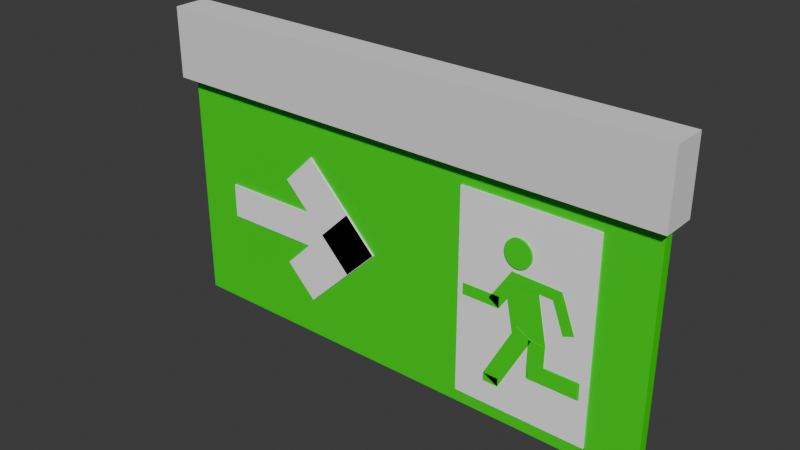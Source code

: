 # Source: N_dudgangH_jre.blend  (saved by Blender 4.0.36; exported with 4.5.12 LTS)
import bpy
from mathutils import Matrix  # noqa: F401  (used for matrix-valued properties, if any)

bpy.ops.wm.read_factory_settings(use_empty=True)
scene = bpy.context.scene
scene.name = 'Scene'

# ---- collections
col_collection = bpy.data.collections.new('Collection'); scene.collection.children.link(col_collection)

# ---- materials (node trees are filled in below, after node groups)
mat_material_001 = bpy.data.materials.new('Material.001')
mat_material_001.use_transparent_shadow = False
mat_material_015 = bpy.data.materials.new('Material.015')
mat_material_015.use_transparent_shadow = False
mat_material_014 = bpy.data.materials.new('Material.014')
mat_material_014.use_transparent_shadow = False
mat_material_013 = bpy.data.materials.new('Material.013')
mat_material_013.use_transparent_shadow = False
mat_material_012 = bpy.data.materials.new('Material.012')
mat_material_012.use_transparent_shadow = False
mat_material_011 = bpy.data.materials.new('Material.011')
mat_material_011.use_transparent_shadow = False
mat_material_010 = bpy.data.materials.new('Material.010')
mat_material_010.use_transparent_shadow = False
mat_material_009 = bpy.data.materials.new('Material.009')
mat_material_009.use_transparent_shadow = False
mat_material_008 = bpy.data.materials.new('Material.008')
mat_material_008.use_transparent_shadow = False
mat_material_002 = bpy.data.materials.new('Material.002')
mat_material_002.use_transparent_shadow = False
mat_material_005 = bpy.data.materials.new('Material.005')
mat_material_005.use_transparent_shadow = False
mat_material_007 = bpy.data.materials.new('Material.007')
mat_material_007.use_transparent_shadow = False
mat_material_006 = bpy.data.materials.new('Material.006')
mat_material_006.use_transparent_shadow = False
mat_material_004 = bpy.data.materials.new('Material.004')
mat_material_004.use_transparent_shadow = False
mat_material_003 = bpy.data.materials.new('Material.003')
mat_material_003.use_transparent_shadow = False

# ---- material node trees
mat_material_001.use_nodes = True; mat_material_001.node_tree.nodes.clear()
_N = mat_material_001.node_tree.nodes; _L = mat_material_001.node_tree.links
n0 = _N.new('ShaderNodeBsdfPrincipled'); n0.name = 'Principled BSDF'; n0.location = (10, 300)
n0.inputs[0].default_value = (0.009135, 0.7991, 0.0, 1.0)
n0.inputs[3].default_value = 1.45
n1 = _N.new('ShaderNodeOutputMaterial'); n1.name = 'Material Output'; n1.location = (300, 300)
_L.new(n0.outputs[0], n1.inputs[0])
n1.is_active_output = True
mat_material_015.use_nodes = True; mat_material_015.node_tree.nodes.clear()
_N = mat_material_015.node_tree.nodes; _L = mat_material_015.node_tree.links
n0 = _N.new('ShaderNodeBsdfPrincipled'); n0.name = 'Principled BSDF'; n0.location = (10, 300)
n0.inputs[0].default_value = (0.009135, 0.7991, 0.0, 1.0)
n0.inputs[3].default_value = 1.45
n1 = _N.new('ShaderNodeOutputMaterial'); n1.name = 'Material Output'; n1.location = (300, 300)
_L.new(n0.outputs[0], n1.inputs[0])
n1.is_active_output = True
mat_material_014.use_nodes = True; mat_material_014.node_tree.nodes.clear()
_N = mat_material_014.node_tree.nodes; _L = mat_material_014.node_tree.links
n0 = _N.new('ShaderNodeBsdfPrincipled'); n0.name = 'Principled BSDF'; n0.location = (10, 300)
n0.inputs[0].default_value = (0.009135, 0.7991, 0.0, 1.0)
n0.inputs[3].default_value = 1.45
n1 = _N.new('ShaderNodeOutputMaterial'); n1.name = 'Material Output'; n1.location = (300, 300)
_L.new(n0.outputs[0], n1.inputs[0])
n1.is_active_output = True
mat_material_013.use_nodes = True; mat_material_013.node_tree.nodes.clear()
_N = mat_material_013.node_tree.nodes; _L = mat_material_013.node_tree.links
n0 = _N.new('ShaderNodeBsdfPrincipled'); n0.name = 'Principled BSDF'; n0.location = (10, 300)
n0.inputs[0].default_value = (0.009135, 0.7991, 0.0, 1.0)
n0.inputs[3].default_value = 1.45
n1 = _N.new('ShaderNodeOutputMaterial'); n1.name = 'Material Output'; n1.location = (300, 300)
_L.new(n0.outputs[0], n1.inputs[0])
n1.is_active_output = True
mat_material_012.use_nodes = True; mat_material_012.node_tree.nodes.clear()
_N = mat_material_012.node_tree.nodes; _L = mat_material_012.node_tree.links
n0 = _N.new('ShaderNodeBsdfPrincipled'); n0.name = 'Principled BSDF'; n0.location = (10, 300)
n0.inputs[0].default_value = (0.009135, 0.7991, 0.0, 1.0)
n0.inputs[3].default_value = 1.45
n1 = _N.new('ShaderNodeOutputMaterial'); n1.name = 'Material Output'; n1.location = (300, 300)
_L.new(n0.outputs[0], n1.inputs[0])
n1.is_active_output = True
mat_material_011.use_nodes = True; mat_material_011.node_tree.nodes.clear()
_N = mat_material_011.node_tree.nodes; _L = mat_material_011.node_tree.links
n0 = _N.new('ShaderNodeBsdfPrincipled'); n0.name = 'Principled BSDF'; n0.location = (10, 300)
n0.inputs[0].default_value = (0.009135, 0.7991, 0.0, 1.0)
n0.inputs[3].default_value = 1.45
n1 = _N.new('ShaderNodeOutputMaterial'); n1.name = 'Material Output'; n1.location = (300, 300)
_L.new(n0.outputs[0], n1.inputs[0])
n1.is_active_output = True
mat_material_010.use_nodes = True; mat_material_010.node_tree.nodes.clear()
_N = mat_material_010.node_tree.nodes; _L = mat_material_010.node_tree.links
n0 = _N.new('ShaderNodeBsdfPrincipled'); n0.name = 'Principled BSDF'; n0.location = (10, 300)
n0.inputs[0].default_value = (0.009135, 0.7991, 0.0, 1.0)
n0.inputs[3].default_value = 1.45
n1 = _N.new('ShaderNodeOutputMaterial'); n1.name = 'Material Output'; n1.location = (300, 300)
_L.new(n0.outputs[0], n1.inputs[0])
n1.is_active_output = True
mat_material_009.use_nodes = True; mat_material_009.node_tree.nodes.clear()
_N = mat_material_009.node_tree.nodes; _L = mat_material_009.node_tree.links
n0 = _N.new('ShaderNodeBsdfPrincipled'); n0.name = 'Principled BSDF'; n0.location = (10, 300)
n0.inputs[0].default_value = (0.009135, 0.7991, 0.0, 1.0)
n0.inputs[3].default_value = 1.45
n1 = _N.new('ShaderNodeOutputMaterial'); n1.name = 'Material Output'; n1.location = (300, 300)
_L.new(n0.outputs[0], n1.inputs[0])
n1.is_active_output = True
mat_material_008.use_nodes = True; mat_material_008.node_tree.nodes.clear()
_N = mat_material_008.node_tree.nodes; _L = mat_material_008.node_tree.links
n0 = _N.new('ShaderNodeBsdfPrincipled'); n0.name = 'Principled BSDF'; n0.location = (10, 300)
n0.inputs[0].default_value = (0.009135, 0.7991, 0.0, 1.0)
n0.inputs[3].default_value = 1.45
n1 = _N.new('ShaderNodeOutputMaterial'); n1.name = 'Material Output'; n1.location = (300, 300)
_L.new(n0.outputs[0], n1.inputs[0])
n1.is_active_output = True
mat_material_002.use_nodes = True; mat_material_002.node_tree.nodes.clear()
_N = mat_material_002.node_tree.nodes; _L = mat_material_002.node_tree.links
n0 = _N.new('ShaderNodeBsdfPrincipled'); n0.name = 'Principled BSDF'; n0.location = (10, 300)
n0.inputs[0].default_value = (0.009135, 0.7991, 0.0, 1.0)
n0.inputs[3].default_value = 1.45
n1 = _N.new('ShaderNodeOutputMaterial'); n1.name = 'Material Output'; n1.location = (300, 300)
_L.new(n0.outputs[0], n1.inputs[0])
n1.is_active_output = True
mat_material_005.use_nodes = True; mat_material_005.node_tree.nodes.clear()
_N = mat_material_005.node_tree.nodes; _L = mat_material_005.node_tree.links
n0 = _N.new('ShaderNodeBsdfPrincipled'); n0.name = 'Principled BSDF'; n0.location = (10, 300)
n0.inputs[0].default_value = (1.0, 1.0, 1.0, 1.0)
n0.inputs[3].default_value = 1.45
n1 = _N.new('ShaderNodeOutputMaterial'); n1.name = 'Material Output'; n1.location = (300, 300)
_L.new(n0.outputs[0], n1.inputs[0])
n1.is_active_output = True
mat_material_007.use_nodes = True; mat_material_007.node_tree.nodes.clear()
_N = mat_material_007.node_tree.nodes; _L = mat_material_007.node_tree.links
n0 = _N.new('ShaderNodeBsdfPrincipled'); n0.name = 'Principled BSDF'; n0.location = (10, 300)
n0.inputs[0].default_value = (1.0, 1.0, 1.0, 1.0)
n0.inputs[3].default_value = 1.45
n1 = _N.new('ShaderNodeOutputMaterial'); n1.name = 'Material Output'; n1.location = (300, 300)
_L.new(n0.outputs[0], n1.inputs[0])
n1.is_active_output = True
mat_material_006.use_nodes = True; mat_material_006.node_tree.nodes.clear()
_N = mat_material_006.node_tree.nodes; _L = mat_material_006.node_tree.links
n0 = _N.new('ShaderNodeBsdfPrincipled'); n0.name = 'Principled BSDF'; n0.location = (10, 300)
n0.inputs[0].default_value = (1.0, 1.0, 1.0, 1.0)
n0.inputs[3].default_value = 1.45
n1 = _N.new('ShaderNodeOutputMaterial'); n1.name = 'Material Output'; n1.location = (300, 300)
_L.new(n0.outputs[0], n1.inputs[0])
n1.is_active_output = True
mat_material_004.use_nodes = True; mat_material_004.node_tree.nodes.clear()
_N = mat_material_004.node_tree.nodes; _L = mat_material_004.node_tree.links
n0 = _N.new('ShaderNodeBsdfPrincipled'); n0.name = 'Principled BSDF'; n0.location = (10, 300)
n0.inputs[0].default_value = (1.0, 1.0, 1.0, 1.0)
n0.inputs[3].default_value = 1.45
n1 = _N.new('ShaderNodeOutputMaterial'); n1.name = 'Material Output'; n1.location = (300, 300)
_L.new(n0.outputs[0], n1.inputs[0])
n1.is_active_output = True
mat_material_003.use_nodes = True; mat_material_003.node_tree.nodes.clear()
_N = mat_material_003.node_tree.nodes; _L = mat_material_003.node_tree.links
n0 = _N.new('ShaderNodeBsdfPrincipled'); n0.name = 'Principled BSDF'; n0.location = (10, 300)
n0.inputs[0].default_value = (0.009135, 0.7991, 0.0, 1.0)
n0.inputs[3].default_value = 1.45
n1 = _N.new('ShaderNodeOutputMaterial'); n1.name = 'Material Output'; n1.location = (300, 300)
_L.new(n0.outputs[0], n1.inputs[0])
n1.is_active_output = True

# ---- world
world_world = bpy.data.worlds.new('World'); scene.world = world_world
world_world.use_nodes = True; world_world.node_tree.nodes.clear()
_N = world_world.node_tree.nodes; _L = world_world.node_tree.links
n0 = _N.new('ShaderNodeOutputWorld'); n0.name = 'World Output'; n0.location = (300, 300)
n1 = _N.new('ShaderNodeBackground'); n1.name = 'Background'; n1.location = (10, 300)
n1.inputs[0].default_value = (0.05088, 0.05088, 0.05088, 1.0)
_L.new(n1.outputs[0], n0.inputs[0])
n0.is_active_output = True
world_world.color = (0.05088, 0.05088, 0.05088)
world_world.use_sun_shadow = False
world_world.sun_shadow_jitter_overblur = 0.0

# ---- meshes
me_cylinder = bpy.data.meshes.new('Cylinder')
me_cylinder.from_pydata([(0.0, 1.0, -1.0), (0.0, 1.0, 1.0), (0.1951, 0.9808, -1.0), (0.1951, 0.9808, 1.0), (0.3827, 0.9239, -1.0), (0.3827, 0.9239, 1.0), (0.5556, 0.8315, -1.0), (0.5556, 0.8315, 1.0), (0.7071, 0.7071, -1.0), (0.7071, 0.7071, 1.0), (0.8315, 0.5556, -1.0), (0.8315, 0.5556, 1.0), (0.9239, 0.3827, -1.0), (0.9239, 0.3827, 1.0), (0.9808, 0.1951, -1.0), (0.9808, 0.1951, 1.0), (1.0, 0.0, -1.0), (1.0, 0.0, 1.0), (0.9808, -0.1951, -1.0), (0.9808, -0.1951, 1.0), (0.9239, -0.3827, -1.0), (0.9239, -0.3827, 1.0), (0.8315, -0.5556, -1.0), (0.8315, -0.5556, 1.0), (0.7071, -0.7071, -1.0), (0.7071, -0.7071, 1.0), (0.5556, -0.8315, -1.0), (0.5556, -0.8315, 1.0), (0.3827, -0.9239, -1.0), (0.3827, -0.9239, 1.0), (0.1951, -0.9808, -1.0), (0.1951, -0.9808, 1.0), (0.0, -1.0, -1.0), (0.0, -1.0, 1.0), (-0.1951, -0.9808, -1.0), (-0.1951, -0.9808, 1.0), (-0.3827, -0.9239, -1.0), (-0.3827, -0.9239, 1.0), (-0.5556, -0.8315, -1.0), (-0.5556, -0.8315, 1.0), (-0.7071, -0.7071, -1.0), (-0.7071, -0.7071, 1.0), (-0.8315, -0.5556, -1.0), (-0.8315, -0.5556, 1.0), (-0.9239, -0.3827, -1.0), (-0.9239, -0.3827, 1.0), (-0.9808, -0.1951, -1.0), (-0.9808, -0.1951, 1.0), (-1.0, 0.0, -1.0), (-1.0, 0.0, 1.0), (-0.9808, 0.1951, -1.0), (-0.9808, 0.1951, 1.0), (-0.9239, 0.3827, -1.0), (-0.9239, 0.3827, 1.0), (-0.8315, 0.5556, -1.0), (-0.8315, 0.5556, 1.0), (-0.7071, 0.7071, -1.0), (-0.7071, 0.7071, 1.0), (-0.5556, 0.8315, -1.0), (-0.5556, 0.8315, 1.0), (-0.3827, 0.9239, -1.0), (-0.3827, 0.9239, 1.0), (-0.1951, 0.9808, -1.0), (-0.1951, 0.9808, 1.0)], [], [(0, 1, 3, 2), (2, 3, 5, 4), (4, 5, 7, 6), (6, 7, 9, 8), (8, 9, 11, 10), (10, 11, 13, 12), (12, 13, 15, 14), (14, 15, 17, 16), (16, 17, 19, 18), (18, 19, 21, 20), (20, 21, 23, 22), (22, 23, 25, 24), (24, 25, 27, 26), (26, 27, 29, 28), (28, 29, 31, 30), (30, 31, 33, 32), (32, 33, 35, 34), (34, 35, 37, 36), (36, 37, 39, 38), (38, 39, 41, 40), (40, 41, 43, 42), (42, 43, 45, 44), (44, 45, 47, 46), (46, 47, 49, 48), (48, 49, 51, 50), (50, 51, 53, 52), (52, 53, 55, 54), (54, 55, 57, 56), (56, 57, 59, 58), (58, 59, 61, 60), (3, 1, 63, 61, 59, 57, 55, 53, 51, 49, 47, 45, 43, 41, 39, 37, 35, 33, 31, 29, 27, 25, 23, 21, 19, 17, 15, 13, 11, 9, 7, 5), (60, 61, 63, 62), (62, 63, 1, 0), (0, 2, 4, 6, 8, 10, 12, 14, 16, 18, 20, 22, 24, 26, 28, 30, 32, 34, 36, 38, 40, 42, 44, 46, 48, 50, 52, 54, 56, 58, 60, 62)])
_uv = me_cylinder.uv_layers.new(name='UVMap')
_uv.uv.foreach_set('vector', [1.0, 0.5, 1.0, 1.0, 0.9688, 1.0, 0.9688, 0.5, 0.9688, 0.5, 0.9688, 1.0, 0.9375, 1.0, 0.9375, 0.5, 0.9375, 0.5, 0.9375, 1.0, 0.9062, 1.0, 0.9062, 0.5, 0.9062, 0.5, 0.9062, 1.0, 0.875, 1.0, 0.875, 0.5, 0.875, 0.5, 0.875, 1.0, 0.8438, 1.0, 0.8438, 0.5, 0.8438, 0.5, 0.8438, 1.0, 0.8125, 1.0, 0.8125, 0.5, 0.8125, 0.5, 0.8125, 1.0, 0.7812, 1.0, 0.7812, 0.5, 0.7812, 0.5, 0.7812, 1.0, 0.75, 1.0, 0.75, 0.5, 0.75, 0.5, 0.75, 1.0, 0.7188, 1.0, 0.7188, 0.5, 0.7188, 0.5, 0.7188, 1.0, 0.6875, 1.0, 0.6875, 0.5, 0.6875, 0.5, 0.6875, 1.0, 0.6562, 1.0, 0.6562, 0.5, 0.6562, 0.5, 0.6562, 1.0, 0.625, 1.0, 0.625, 0.5, 0.625, 0.5, 0.625, 1.0, 0.5938, 1.0, 0.5938, 0.5, 0.5938, 0.5, 0.5938, 1.0, 0.5625, 1.0, 0.5625, 0.5, 0.5625, 0.5, 0.5625, 1.0, 0.5312, 1.0, 0.5312, 0.5, 0.5312, 0.5, 0.5312, 1.0, 0.5, 1.0, 0.5, 0.5, 0.5, 0.5, 0.5, 1.0, 0.4688, 1.0, 0.4688, 0.5, 0.4688, 0.5, 0.4688, 1.0, 0.4375, 1.0, 0.4375, 0.5, 0.4375, 0.5, 0.4375, 1.0, 0.4062, 1.0, 0.4062, 0.5, 0.4062, 0.5, 0.4062, 1.0, 0.375, 1.0, 0.375, 0.5, 0.375, 0.5, 0.375, 1.0, 0.3438, 1.0, 0.3438, 0.5, 0.3438, 0.5, 0.3438, 1.0, 0.3125, 1.0, 0.3125, 0.5, 0.3125, 0.5, 0.3125, 1.0, 0.2812, 1.0, 0.2812, 0.5, 0.2812, 0.5, 0.2812, 1.0, 0.25, 1.0, 0.25, 0.5, 0.25, 0.5, 0.25, 1.0, 0.2188, 1.0, 0.2188, 0.5, 0.2188, 0.5, 0.2188, 1.0, 0.1875, 1.0, 0.1875, 0.5, 0.1875, 0.5, 0.1875, 1.0, 0.1562, 1.0, 0.1562, 0.5, 0.1562, 0.5, 0.1562, 1.0, 0.125, 1.0, 0.125, 0.5, 0.125, 0.5, 0.125, 1.0, 0.09375, 1.0, 0.09375, 0.5, 0.09375, 0.5, 0.09375, 1.0, 0.0625, 1.0, 0.0625, 0.5, 0.2968, 0.4854, 0.25, 0.49, 0.2032, 0.4854, 0.1582, 0.4717, 0.1167, 0.4496, 0.08029, 0.4197, 0.05045, 0.3833, 0.02827, 0.3418, 0.01461, 0.2968, 0.01, 0.25, 0.01461, 0.2032, 0.02827, 0.1582, 0.05045, 0.1167, 0.08029, 0.08029, 0.1167, 0.05045, 0.1582, 0.02827, 0.2032, 0.01461, 0.25, 0.01, 0.2968, 0.01461, 0.3418, 0.02827, 0.3833, 0.05045, 0.4197, 0.08029, 0.4496, 0.1167, 0.4717, 0.1582, 0.4854, 0.2032, 0.49, 0.25, 0.4854, 0.2968, 0.4717, 0.3418, 0.4496, 0.3833, 0.4197, 0.4197, 0.3833, 0.4496, 0.3418, 0.4717, 0.0625, 0.5, 0.0625, 1.0, 0.03125, 1.0, 0.03125, 0.5, 0.03125, 0.5, 0.03125, 1.0, 0.0, 1.0, 0.0, 0.5, 0.75, 0.49, 0.7968, 0.4854, 0.8418, 0.4717, 0.8833, 0.4496, 0.9197, 0.4197, 0.9496, 0.3833, 0.9717, 0.3418, 0.9854, 0.2968, 0.99, 0.25, 0.9854, 0.2032, 0.9717, 0.1582, 0.9496, 0.1167, 0.9197, 0.08029, 0.8833, 0.05045, 0.8418, 0.02827, 0.7968, 0.01461, 0.75, 0.01, 0.7032, 0.01461, 0.6582, 0.02827, 0.6167, 0.05045, 0.5803, 0.08029, 0.5504, 0.1167, 0.5283, 0.1582, 0.5146, 0.2032, 0.51, 0.25, 0.5146, 0.2968, 0.5283, 0.3418, 0.5504, 0.3833, 0.5803, 0.4197, 0.6167, 0.4496, 0.6582, 0.4717, 0.7032, 0.4854])
me_cylinder.materials.append(mat_material_001)
me_cylinder.update()
me_cube_017 = bpy.data.meshes.new('Cube.017')
me_cube_017.from_pydata([(-1.0, -1.0, -1.0), (-1.0, -1.0, 1.0), (-1.0, 1.0, -1.0), (-1.0, 1.0, 1.0), (1.0, -1.0, -1.0), (1.0, -1.0, 1.0), (1.0, 1.0, -1.0), (1.0, 1.0, 1.0)], [], [(0, 1, 3, 2), (2, 3, 7, 6), (6, 7, 5, 4), (4, 5, 1, 0), (2, 6, 4, 0), (7, 3, 1, 5)])
_uv = me_cube_017.uv_layers.new(name='UVMap')
_uv.uv.foreach_set('vector', [0.375, 0.0, 0.625, 0.0, 0.625, 0.25, 0.375, 0.25, 0.375, 0.25, 0.625, 0.25, 0.625, 0.5, 0.375, 0.5, 0.375, 0.5, 0.625, 0.5, 0.625, 0.75, 0.375, 0.75, 0.375, 0.75, 0.625, 0.75, 0.625, 1.0, 0.375, 1.0, 0.125, 0.5, 0.375, 0.5, 0.375, 0.75, 0.125, 0.75, 0.625, 0.5, 0.875, 0.5, 0.875, 0.75, 0.625, 0.75])
me_cube_017.materials.append(mat_material_015)
me_cube_017.update()
me_cube_016 = bpy.data.meshes.new('Cube.016')
me_cube_016.from_pydata([(-0.9583, -0.9583, -0.9583), (-0.9583, -0.9583, 0.9583), (-0.9583, 0.9583, -0.9583), (-0.9583, 0.9583, 0.9583), (0.9583, -0.9583, -0.9583), (0.9583, -0.9583, 0.9583), (0.9583, 0.9583, -0.9583), (0.9583, 0.9583, 0.9583)], [], [(0, 1, 3, 2), (2, 3, 7, 6), (6, 7, 5, 4), (4, 5, 1, 0), (2, 6, 4, 0), (7, 3, 1, 5)])
_uv = me_cube_016.uv_layers.new(name='UVMap')
_uv.uv.foreach_set('vector', [0.375, 0.0, 0.625, 0.0, 0.625, 0.25, 0.375, 0.25, 0.375, 0.25, 0.625, 0.25, 0.625, 0.5, 0.375, 0.5, 0.375, 0.5, 0.625, 0.5, 0.625, 0.75, 0.375, 0.75, 0.375, 0.75, 0.625, 0.75, 0.625, 1.0, 0.375, 1.0, 0.125, 0.5, 0.375, 0.5, 0.375, 0.75, 0.125, 0.75, 0.625, 0.5, 0.875, 0.5, 0.875, 0.75, 0.625, 0.75])
me_cube_016.materials.append(mat_material_014)
me_cube_016.update()
me_cube_015 = bpy.data.meshes.new('Cube.015')
me_cube_015.from_pydata([(-0.9583, -0.9583, -0.9583), (-0.9583, -0.9583, 0.9583), (-0.9583, 0.9583, -0.9583), (-0.9583, 0.9583, 0.9583), (0.9583, -0.9583, -0.9583), (0.9583, -0.9583, 0.9583), (0.9583, 0.9583, -0.9583), (0.9583, 0.9583, 0.9583)], [], [(0, 1, 3, 2), (2, 3, 7, 6), (6, 7, 5, 4), (4, 5, 1, 0), (2, 6, 4, 0), (7, 3, 1, 5)])
_uv = me_cube_015.uv_layers.new(name='UVMap')
_uv.uv.foreach_set('vector', [0.375, 0.0, 0.625, 0.0, 0.625, 0.25, 0.375, 0.25, 0.375, 0.25, 0.625, 0.25, 0.625, 0.5, 0.375, 0.5, 0.375, 0.5, 0.625, 0.5, 0.625, 0.75, 0.375, 0.75, 0.375, 0.75, 0.625, 0.75, 0.625, 1.0, 0.375, 1.0, 0.125, 0.5, 0.375, 0.5, 0.375, 0.75, 0.125, 0.75, 0.625, 0.5, 0.875, 0.5, 0.875, 0.75, 0.625, 0.75])
me_cube_015.materials.append(mat_material_013)
me_cube_015.update()
me_cube_014 = bpy.data.meshes.new('Cube.014')
me_cube_014.from_pydata([(-0.9583, -0.9583, -0.9583), (-0.9583, -0.9583, 0.9583), (-0.9583, 0.9583, -0.9583), (-0.9583, 0.9583, 0.9583), (0.9583, -0.9583, -0.9583), (0.9583, -0.9583, 0.9583), (0.9583, 0.9583, -0.9583), (0.9583, 0.9583, 0.9583)], [], [(0, 1, 3, 2), (2, 3, 7, 6), (6, 7, 5, 4), (4, 5, 1, 0), (2, 6, 4, 0), (7, 3, 1, 5)])
_uv = me_cube_014.uv_layers.new(name='UVMap')
_uv.uv.foreach_set('vector', [0.375, 0.0, 0.625, 0.0, 0.625, 0.25, 0.375, 0.25, 0.375, 0.25, 0.625, 0.25, 0.625, 0.5, 0.375, 0.5, 0.375, 0.5, 0.625, 0.5, 0.625, 0.75, 0.375, 0.75, 0.375, 0.75, 0.625, 0.75, 0.625, 1.0, 0.375, 1.0, 0.125, 0.5, 0.375, 0.5, 0.375, 0.75, 0.125, 0.75, 0.625, 0.5, 0.875, 0.5, 0.875, 0.75, 0.625, 0.75])
me_cube_014.materials.append(mat_material_012)
me_cube_014.update()
me_cube_013 = bpy.data.meshes.new('Cube.013')
me_cube_013.from_pydata([(-1.0, -1.0, -1.0), (-1.0, -1.0, 1.0), (-1.0, 1.0, -1.0), (-1.0, 1.0, 1.0), (1.0, -1.0, -1.0), (1.0, -1.0, 1.0), (1.0, 1.0, -1.0), (1.0, 1.0, 1.0)], [], [(0, 1, 3, 2), (2, 3, 7, 6), (6, 7, 5, 4), (4, 5, 1, 0), (2, 6, 4, 0), (7, 3, 1, 5)])
_uv = me_cube_013.uv_layers.new(name='UVMap')
_uv.uv.foreach_set('vector', [0.375, 0.0, 0.625, 0.0, 0.625, 0.25, 0.375, 0.25, 0.375, 0.25, 0.625, 0.25, 0.625, 0.5, 0.375, 0.5, 0.375, 0.5, 0.625, 0.5, 0.625, 0.75, 0.375, 0.75, 0.375, 0.75, 0.625, 0.75, 0.625, 1.0, 0.375, 1.0, 0.125, 0.5, 0.375, 0.5, 0.375, 0.75, 0.125, 0.75, 0.625, 0.5, 0.875, 0.5, 0.875, 0.75, 0.625, 0.75])
me_cube_013.materials.append(mat_material_011)
me_cube_013.update()
me_cube_012 = bpy.data.meshes.new('Cube.012')
me_cube_012.from_pydata([(-1.0, -1.0, -1.0), (-1.0, -1.0, 1.0), (-1.0, 1.0, -1.0), (-1.0, 1.0, 1.0), (1.0, -1.0, -1.0), (1.0, -1.0, 1.0), (1.0, 1.0, -1.0), (1.0, 1.0, 1.0)], [], [(0, 1, 3, 2), (2, 3, 7, 6), (6, 7, 5, 4), (4, 5, 1, 0), (2, 6, 4, 0), (7, 3, 1, 5)])
_uv = me_cube_012.uv_layers.new(name='UVMap')
_uv.uv.foreach_set('vector', [0.375, 0.0, 0.625, 0.0, 0.625, 0.25, 0.375, 0.25, 0.375, 0.25, 0.625, 0.25, 0.625, 0.5, 0.375, 0.5, 0.375, 0.5, 0.625, 0.5, 0.625, 0.75, 0.375, 0.75, 0.375, 0.75, 0.625, 0.75, 0.625, 1.0, 0.375, 1.0, 0.125, 0.5, 0.375, 0.5, 0.375, 0.75, 0.125, 0.75, 0.625, 0.5, 0.875, 0.5, 0.875, 0.75, 0.625, 0.75])
me_cube_012.materials.append(mat_material_010)
me_cube_012.update()
me_cube_011 = bpy.data.meshes.new('Cube.011')
me_cube_011.from_pydata([(-0.9302, -0.9302, -1.004), (-0.9302, -1.004, -0.9302), (-1.004, -0.9302, -0.9302), (-0.9302, -1.004, 0.9302), (-0.9302, -0.9302, 1.004), (-1.004, -0.9302, 0.9302), (-0.9302, 0.9302, -1.004), (-1.004, 0.9302, -0.9302), (-0.9302, 1.004, -0.9302), (-0.9302, 0.9302, 1.004), (-0.9302, 1.004, 0.9302), (-1.004, 0.9302, 0.9302), (0.9302, -0.9302, -1.004), (1.004, -0.9302, -0.9302), (0.9302, -1.004, -0.9302), (0.9302, -0.9302, 1.004), (0.9302, -1.004, 0.9302), (1.004, -0.9302, 0.9302), (0.9302, 0.9302, -1.004), (0.9302, 1.004, -0.9302), (1.004, 0.9302, -0.9302), (0.9302, 0.9302, 1.004), (1.004, 0.9302, 0.9302), (0.9302, 1.004, 0.9302)], [], [(14, 16, 3, 1), (20, 22, 17, 13), (21, 9, 4, 15), (2, 5, 11, 7), (8, 10, 23, 19), (0, 1, 2), (3, 4, 5), (6, 7, 8), (9, 10, 11), (12, 13, 14), (15, 16, 17), (18, 19, 20), (21, 22, 23), (6, 0, 2, 7), (1, 3, 5, 2), (4, 9, 11, 5), (10, 8, 7, 11), (18, 6, 8, 19), (9, 21, 23, 10), (22, 20, 19, 23), (12, 18, 20, 13), (21, 15, 17, 22), (16, 14, 13, 17), (0, 12, 14, 1), (15, 4, 3, 16), (6, 18, 12, 0)])
_uv = me_cube_011.uv_layers.new(name='UVMap')
_uv.uv.foreach_set('vector', [0.3876, 0.7626, 0.6124, 0.7626, 0.6124, 0.9874, 0.3876, 0.9874, 0.3876, 0.5126, 0.6124, 0.5126, 0.6124, 0.7374, 0.3876, 0.7374, 0.6376, 0.5126, 0.8624, 0.5126, 0.8624, 0.7374, 0.6376, 0.7374, 0.3876, 0.01257, 0.6124, 0.01257, 0.6124, 0.2374, 0.3876, 0.2374, 0.3876, 0.2626, 0.6124, 0.2626, 0.6124, 0.4874, 0.3876, 0.4874, 0.1376, 0.7374, 0.1376, 0.75, 0.125, 0.7374, 0.6124, 0.0, 0.625, 0.01257, 0.6124, 0.01257, 0.1376, 0.5126, 0.125, 0.5126, 0.1376, 0.5, 0.625, 0.2374, 0.6124, 0.25, 0.6124, 0.2374, 0.3624, 0.7374, 0.375, 0.7374, 0.3624, 0.75, 0.625, 0.7626, 0.6124, 0.7626, 0.6124, 0.75, 0.3624, 0.5126, 0.3624, 0.5, 0.375, 0.5126, 0.625, 0.4874, 0.6124, 0.5, 0.6124, 0.4874, 0.1376, 0.5126, 0.1376, 0.7374, 0.125, 0.7374, 0.125, 0.5126, 0.3876, 0.0, 0.6124, 0.0, 0.6124, 0.01257, 0.3876, 0.01257, 0.625, 0.01257, 0.625, 0.2374, 0.6124, 0.2374, 0.6124, 0.01257, 0.6124, 0.2626, 0.3876, 0.2626, 0.3876, 0.2374, 0.6124, 0.2374, 0.3624, 0.5126, 0.1376, 0.5126, 0.1376, 0.5, 0.3624, 0.5, 0.625, 0.2626, 0.625, 0.4874, 0.6124, 0.4874, 0.6124, 0.2626, 0.6124, 0.5126, 0.3876, 0.5126, 0.3876, 0.4874, 0.6124, 0.4874, 0.3624, 0.7374, 0.3624, 0.5126, 0.3876, 0.5126, 0.3876, 0.7374, 0.6376, 0.5126, 0.6376, 0.7374, 0.6124, 0.7374, 0.6124, 0.5126, 0.6124, 0.7626, 0.3876, 0.7626, 0.3876, 0.7374, 0.6124, 0.7374, 0.1376, 0.7374, 0.3624, 0.7374, 0.3624, 0.75, 0.1376, 0.75, 0.625, 0.7626, 0.625, 0.9874, 0.6124, 0.9874, 0.6124, 0.7626, 0.1376, 0.5126, 0.3624, 0.5126, 0.3624, 0.7374, 0.1376, 0.7374])
me_cube_011.materials.append(mat_material_009)
me_cube_011.update()
me_cube_010 = bpy.data.meshes.new('Cube.010')
me_cube_010.from_pydata([(-1.0, -1.0, -1.0), (-1.0, -1.0, 1.0), (-1.0, 1.0, -1.0), (-1.0, 1.0, 1.0), (1.0, -1.0, -1.0), (1.0, -1.0, 1.0), (1.0, 1.0, -1.0), (1.0, 1.0, 1.0)], [], [(0, 1, 3, 2), (2, 3, 7, 6), (6, 7, 5, 4), (4, 5, 1, 0), (2, 6, 4, 0), (7, 3, 1, 5)])
_uv = me_cube_010.uv_layers.new(name='UVMap')
_uv.uv.foreach_set('vector', [0.375, 0.0, 0.625, 0.0, 0.625, 0.25, 0.375, 0.25, 0.375, 0.25, 0.625, 0.25, 0.625, 0.5, 0.375, 0.5, 0.375, 0.5, 0.625, 0.5, 0.625, 0.75, 0.375, 0.75, 0.375, 0.75, 0.625, 0.75, 0.625, 1.0, 0.375, 1.0, 0.125, 0.5, 0.375, 0.5, 0.375, 0.75, 0.125, 0.75, 0.625, 0.5, 0.875, 0.5, 0.875, 0.75, 0.625, 0.75])
me_cube_010.materials.append(mat_material_008)
me_cube_010.update()
me_cube_009 = bpy.data.meshes.new('Cube.009')
me_cube_009.from_pydata([(-1.0, -1.0, -1.0), (-1.0, -1.0, 1.0), (-1.0, 1.0, -1.0), (-1.0, 1.0, 1.0), (1.0, -1.0, -1.0), (1.0, -1.0, 1.0), (1.0, 1.0, -1.0), (1.0, 1.0, 1.0)], [], [(0, 1, 3, 2), (2, 3, 7, 6), (6, 7, 5, 4), (4, 5, 1, 0), (2, 6, 4, 0), (7, 3, 1, 5)])
_uv = me_cube_009.uv_layers.new(name='UVMap')
_uv.uv.foreach_set('vector', [0.375, 0.0, 0.625, 0.0, 0.625, 0.25, 0.375, 0.25, 0.375, 0.25, 0.625, 0.25, 0.625, 0.5, 0.375, 0.5, 0.375, 0.5, 0.625, 0.5, 0.625, 0.75, 0.375, 0.75, 0.375, 0.75, 0.625, 0.75, 0.625, 1.0, 0.375, 1.0, 0.125, 0.5, 0.375, 0.5, 0.375, 0.75, 0.125, 0.75, 0.625, 0.5, 0.875, 0.5, 0.875, 0.75, 0.625, 0.75])
me_cube_009.materials.append(mat_material_002)
me_cube_009.update()
me_cube_008 = bpy.data.meshes.new('Cube.008')
me_cube_008.from_pydata([(-1.0, -1.0, -1.0), (-1.0, -1.0, 1.0), (-1.0, 1.0, -1.0), (-1.0, 1.0, 1.0), (1.0, -1.0, -1.0), (1.0, -1.0, 1.0), (1.0, 1.0, -1.0), (1.0, 1.0, 1.0)], [], [(0, 1, 3, 2), (2, 3, 7, 6), (6, 7, 5, 4), (4, 5, 1, 0), (2, 6, 4, 0), (7, 3, 1, 5)])
_uv = me_cube_008.uv_layers.new(name='UVMap')
_uv.uv.foreach_set('vector', [0.375, 0.0, 0.625, 0.0, 0.625, 0.25, 0.375, 0.25, 0.375, 0.25, 0.625, 0.25, 0.625, 0.5, 0.375, 0.5, 0.375, 0.5, 0.625, 0.5, 0.625, 0.75, 0.375, 0.75, 0.375, 0.75, 0.625, 0.75, 0.625, 1.0, 0.375, 1.0, 0.125, 0.5, 0.375, 0.5, 0.375, 0.75, 0.125, 0.75, 0.625, 0.5, 0.875, 0.5, 0.875, 0.75, 0.625, 0.75])
me_cube_008.materials.append(mat_material_005)
me_cube_008.update()
me_cube_007 = bpy.data.meshes.new('Cube.007')
me_cube_007.from_pydata([(-1.0, -1.0, -1.0), (-1.0, -1.0, 1.0), (-1.0, 1.0, -1.0), (-1.0, 1.0, 1.0), (1.0, -1.0, -1.0), (1.0, -1.0, 1.0), (1.0, 1.0, -1.0), (1.0, 1.0, 1.0)], [], [(0, 1, 3, 2), (2, 3, 7, 6), (6, 7, 5, 4), (4, 5, 1, 0), (2, 6, 4, 0), (7, 3, 1, 5)])
_uv = me_cube_007.uv_layers.new(name='UVMap')
_uv.uv.foreach_set('vector', [0.375, 0.0, 0.625, 0.0, 0.625, 0.25, 0.375, 0.25, 0.375, 0.25, 0.625, 0.25, 0.625, 0.5, 0.375, 0.5, 0.375, 0.5, 0.625, 0.5, 0.625, 0.75, 0.375, 0.75, 0.375, 0.75, 0.625, 0.75, 0.625, 1.0, 0.375, 1.0, 0.125, 0.5, 0.375, 0.5, 0.375, 0.75, 0.125, 0.75, 0.625, 0.5, 0.875, 0.5, 0.875, 0.75, 0.625, 0.75])
me_cube_007.materials.append(mat_material_007)
me_cube_007.update()
me_cube_004 = bpy.data.meshes.new('Cube.004')
me_cube_004.from_pydata([(-1.0, -1.0, -1.0), (-1.0, -1.0, 1.0), (-1.0, 1.0, -1.0), (-1.0, 1.0, 1.0), (1.0, -1.0, -1.0), (1.0, -1.0, 1.0), (1.0, 1.0, -1.0), (1.0, 1.0, 1.0)], [], [(0, 1, 3, 2), (2, 3, 7, 6), (6, 7, 5, 4), (4, 5, 1, 0), (2, 6, 4, 0), (7, 3, 1, 5)])
_uv = me_cube_004.uv_layers.new(name='UVMap')
_uv.uv.foreach_set('vector', [0.375, 0.0, 0.625, 0.0, 0.625, 0.25, 0.375, 0.25, 0.375, 0.25, 0.625, 0.25, 0.625, 0.5, 0.375, 0.5, 0.375, 0.5, 0.625, 0.5, 0.625, 0.75, 0.375, 0.75, 0.375, 0.75, 0.625, 0.75, 0.625, 1.0, 0.375, 1.0, 0.125, 0.5, 0.375, 0.5, 0.375, 0.75, 0.125, 0.75, 0.625, 0.5, 0.875, 0.5, 0.875, 0.75, 0.625, 0.75])
me_cube_004.materials.append(mat_material_006)
me_cube_004.update()
me_cube_003 = bpy.data.meshes.new('Cube.003')
me_cube_003.from_pydata([(-1.0, -1.0, -1.0), (-1.0, -1.0, 1.0), (-1.0, 1.0, -1.0), (-1.0, 1.0, 1.0), (1.0, -1.0, -1.0), (1.0, -1.0, 1.0), (1.0, 1.0, -1.0), (1.0, 1.0, 1.0), (-0.9991, -1.027, -1.0), (-0.9991, 0.9726, -1.0), (1.001, -1.027, -1.0), (1.001, 0.9726, -1.0)], [], [(0, 1, 3, 2), (2, 3, 7, 6), (6, 7, 5, 4), (4, 5, 1, 0), (4, 0, 8, 10), (7, 3, 1, 5), (9, 11, 10, 8), (2, 6, 11, 9), (0, 2, 9, 8), (6, 4, 10, 11)])
_uv = me_cube_003.uv_layers.new(name='UVMap')
_uv.uv.foreach_set('vector', [0.375, 0.0, 0.625, 0.0, 0.625, 0.25, 0.375, 0.25, 0.375, 0.25, 0.625, 0.25, 0.625, 0.5, 0.375, 0.5, 0.375, 0.5, 0.625, 0.5, 0.625, 0.75, 0.375, 0.75, 0.375, 0.75, 0.625, 0.75, 0.625, 1.0, 0.375, 1.0, 0.375, 0.75, 0.375, 1.0, 0.375, 1.0, 0.375, 0.75, 0.625, 0.5, 0.875, 0.5, 0.875, 0.75, 0.625, 0.75, 0.125, 0.5, 0.375, 0.5, 0.375, 0.75, 0.125, 0.75, 0.375, 0.25, 0.375, 0.5, 0.375, 0.5, 0.375, 0.25, 0.375, 0.0, 0.375, 0.25, 0.375, 0.25, 0.375, 0.0, 0.375, 0.5, 0.375, 0.75, 0.375, 0.75, 0.375, 0.5])
me_cube_003.materials.append(mat_material_004)
me_cube_003.update()
me_cube_002 = bpy.data.meshes.new('Cube.002')
me_cube_002.from_pydata([(-1.0, -1.0, -1.0), (-1.0, -1.0, 1.0), (-1.0, 1.0, -1.0), (-1.0, 1.0, 1.0), (1.0, -1.0, -1.0), (1.0, -1.0, 1.0), (1.0, 1.0, -1.0), (1.0, 1.0, 1.0)], [], [(0, 1, 3, 2), (2, 3, 7, 6), (6, 7, 5, 4), (4, 5, 1, 0), (2, 6, 4, 0), (7, 3, 1, 5)])
_uv = me_cube_002.uv_layers.new(name='UVMap')
_uv.uv.foreach_set('vector', [0.375, 0.0, 0.625, 0.0, 0.625, 0.25, 0.375, 0.25, 0.375, 0.25, 0.625, 0.25, 0.625, 0.5, 0.375, 0.5, 0.375, 0.5, 0.625, 0.5, 0.625, 0.75, 0.375, 0.75, 0.375, 0.75, 0.625, 0.75, 0.625, 1.0, 0.375, 1.0, 0.125, 0.5, 0.375, 0.5, 0.375, 0.75, 0.125, 0.75, 0.625, 0.5, 0.875, 0.5, 0.875, 0.75, 0.625, 0.75])
me_cube_002.update()
me_cube_001 = bpy.data.meshes.new('Cube.001')
me_cube_001.from_pydata([(-1.0, -1.0, -1.0), (-1.0, -1.0, 1.0), (-1.0, 1.0, -1.0), (-1.0, 1.0, 1.0), (1.0, -1.0, -1.0), (1.0, -1.0, 1.0), (1.0, 1.0, -1.0), (1.0, 1.0, 1.0)], [], [(0, 1, 3, 2), (2, 3, 7, 6), (6, 7, 5, 4), (4, 5, 1, 0), (2, 6, 4, 0), (7, 3, 1, 5)])
_uv = me_cube_001.uv_layers.new(name='UVMap')
_uv.uv.foreach_set('vector', [0.375, 0.0, 0.625, 0.0, 0.625, 0.25, 0.375, 0.25, 0.375, 0.25, 0.625, 0.25, 0.625, 0.5, 0.375, 0.5, 0.375, 0.5, 0.625, 0.5, 0.625, 0.75, 0.375, 0.75, 0.375, 0.75, 0.625, 0.75, 0.625, 1.0, 0.375, 1.0, 0.125, 0.5, 0.375, 0.5, 0.375, 0.75, 0.125, 0.75, 0.625, 0.5, 0.875, 0.5, 0.875, 0.75, 0.625, 0.75])
me_cube_001.materials.append(mat_material_003)
me_cube_001.update()

# ---- objects
ob_cylinder = bpy.data.objects.new('Cylinder', me_cylinder)
ob_cube_016 = bpy.data.objects.new('Cube.016', me_cube_017)
ob_cube_015 = bpy.data.objects.new('Cube.015', me_cube_016)
ob_cube_014 = bpy.data.objects.new('Cube.014', me_cube_015)
ob_cube_013 = bpy.data.objects.new('Cube.013', me_cube_014)
ob_cube_012 = bpy.data.objects.new('Cube.012', me_cube_013)
ob_cube_011 = bpy.data.objects.new('Cube.011', me_cube_012)
ob_cube_010 = bpy.data.objects.new('Cube.010', me_cube_011)
ob_cube_009 = bpy.data.objects.new('Cube.009', me_cube_010)
ob_cube_008 = bpy.data.objects.new('Cube.008', me_cube_009)
ob_cube_007 = bpy.data.objects.new('Cube.007', me_cube_008)
ob_cube_006 = bpy.data.objects.new('Cube.006', me_cube_007)
ob_cube_003 = bpy.data.objects.new('Cube.003', me_cube_004)
ob_cube_002 = bpy.data.objects.new('Cube.002', me_cube_003)
ob_cube_001 = bpy.data.objects.new('Cube.001', me_cube_002)
ob_cube = bpy.data.objects.new('Cube', me_cube_001)

# ---- transforms, parenting, visibility, modifiers, constraints
ob_cylinder.location = (0.8647, -0.4512, 0.6209)
ob_cylinder.rotation_euler = (1.546, -0.0, 0.0)
ob_cylinder.scale = (0.04603, 0.04672, 0.02594)
ob_cube_016.location = (0.7888, -0.4487, 0.1716)
ob_cube_016.rotation_euler = (0.0, 0.01486, 0.0)
ob_cube_016.scale = (0.02632, 0.024, 0.01346)
ob_cube_015.location = (0.7425, -0.4487, 0.4417)
ob_cube_015.rotation_euler = (0.0, -1.569, 0.0)
ob_cube_015.scale = (0.0198, 0.024, 0.06665)
ob_cube_014.location = (0.8262, -0.4487, 0.4907)
ob_cube_014.rotation_euler = (0.0, 0.5835, 0.0)
ob_cube_014.scale = (0.02228, 0.024, 0.07041)
ob_cube_013.location = (1.016, -0.4487, 0.4828)
ob_cube_013.rotation_euler = (0.0, -0.365, 0.0)
ob_cube_013.scale = (0.0198, 0.024, 0.06665)
ob_cube_012.location = (0.927, -0.4487, 0.5377)
ob_cube_012.rotation_euler = (-0.0, 1.605, -0.0)
ob_cube_012.scale = (0.01727, 0.024, 0.0835)
ob_cube_011.location = (0.8424, -0.4487, 0.2733)
ob_cube_011.rotation_euler = (0.0, 0.4875, 0.0)
ob_cube_011.scale = (0.02957, 0.024, 0.1151)
ob_cube_010.location = (0.9981, -0.4487, 0.2595)
ob_cube_010.rotation_euler = (0.0, 1.565, 0.0)
ob_cube_010.scale = (0.02957, 0.024, 0.08757)
ob_cube_009.location = (0.9392, -0.4487, 0.3081)
ob_cube_009.rotation_euler = (0.0, 0.01834, 0.0)
ob_cube_009.scale = (0.02792, 0.024, 0.0512)
ob_cube_008.location = (0.896, -0.4483, 0.4404)
ob_cube_008.rotation_euler = (0.0, -0.1976, 0.0)
ob_cube_008.scale = (0.05513, 0.02371, 0.09377)
ob_cube_007.location = (0.1508, -0.4475, 0.501)
ob_cube_007.rotation_euler = (0.0, 7.082, 0.0)
ob_cube_007.scale = (0.182, 0.02295, 0.07629)
ob_cube_006.location = (0.146, -0.4475, 0.3489)
ob_cube_006.rotation_euler = (0.0, 5.509, 0.0)
ob_cube_006.scale = (0.1846, 0.02295, 0.07522)
ob_cube_003.location = (-0.01382, -0.448, 0.4259)
ob_cube_003.rotation_euler = (-0.0, 3.138, -0.0)
ob_cube_003.scale = (0.2699, -0.02232, 0.0587)
ob_cube_002.location = (0.8864, -0.4485, 0.4215)
ob_cube_002.scale = (0.2264, -0.02155, 0.3444)
ob_cube_001.location = (0.4226, -0.448, 0.9548)
ob_cube_001.scale = (0.8825, 0.05808, 0.1194)
ob_cube.location = (0.4226, -0.448, 0.4545)
ob_cube.scale = (0.8606, 0.01685, 0.4211)

# ---- collection membership
col_collection.objects.link(ob_cylinder)
col_collection.objects.link(ob_cube_016)
col_collection.objects.link(ob_cube_015)
col_collection.objects.link(ob_cube_014)
col_collection.objects.link(ob_cube_013)
col_collection.objects.link(ob_cube_012)
col_collection.objects.link(ob_cube_011)
col_collection.objects.link(ob_cube_010)
col_collection.objects.link(ob_cube_009)
col_collection.objects.link(ob_cube_008)
col_collection.objects.link(ob_cube_007)
col_collection.objects.link(ob_cube_006)
col_collection.objects.link(ob_cube_003)
col_collection.objects.link(ob_cube_002)
col_collection.objects.link(ob_cube_001)
col_collection.objects.link(ob_cube)

# ---- scene / render settings (as saved in the file)
scene.frame_start = 1; scene.frame_end = 250; scene.frame_set(1)
scene.render.engine = 'BLENDER_EEVEE_NEXT'
scene.cycles.sampling_pattern = 'TABULATED_SOBOL'
bpy.context.view_layer.update()

# ---- added for rendering (the .blend has no active camera and no usable light): camera, sun
cam_auto = bpy.data.cameras.new('AutoCamera')
cam_auto.lens = 50.0
cam_auto.sensor_width = 36.0
cam_auto.clip_end = 1000.0
ob_auto_camera = bpy.data.objects.new('AutoCamera', cam_auto)
scene.collection.objects.link(ob_auto_camera)
ob_auto_camera.location = (2.32144, -2.72661, 2.07293)
ob_auto_camera.rotation_euler = (1.09748, -7.21219e-08, 0.694738)
scene.camera = ob_auto_camera
light_auto_sun = bpy.data.lights.new('AutoSun', 'SUN')
light_auto_sun.energy = 3.0
light_auto_sun.angle = 0.0523599
ob_auto_sun = bpy.data.objects.new('AutoSun', light_auto_sun)
scene.collection.objects.link(ob_auto_sun)
ob_auto_sun.rotation_euler = (0.872665, 0.174533, 0.523599)
bpy.context.view_layer.update()
